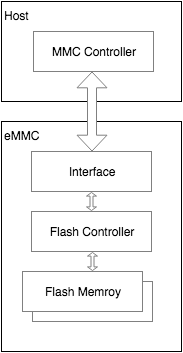

The diagram above was exported from draw.io. Its source (the exported page's mxGraphModel, read from the mxfile embedded in the PNG):
<mxGraphModel dx="794" dy="530" grid="1" gridSize="10" guides="1" tooltips="1" connect="1" arrows="1" fold="1" page="1" pageScale="1" pageWidth="826" pageHeight="1169" background="#ffffff" math="0" shadow="0">
  <root>
    <mxCell id="0" />
    <mxCell id="1" parent="0" />
    <mxCell id="2" value="eMMC" style="whiteSpace=wrap;html=1;align=left;verticalAlign=top;strokeWidth=1;" vertex="1" parent="1">
      <mxGeometry x="440" y="150" width="180" height="230" as="geometry" />
    </mxCell>
    <mxCell id="3" value="" style="group;strokeColor=none;" vertex="1" connectable="0" parent="1">
      <mxGeometry x="461" y="300" width="140" height="60" as="geometry" />
    </mxCell>
    <mxCell id="4" value="Flash Memroy" style="whiteSpace=wrap;html=1;strokeColor=#808080;" vertex="1" parent="3">
      <mxGeometry x="20" y="20" width="120" height="40" as="geometry" />
    </mxCell>
    <mxCell id="5" value="Flash Memroy" style="whiteSpace=wrap;html=1;strokeColor=#808080;" vertex="1" parent="3">
      <mxGeometry x="10" y="10" width="120" height="40" as="geometry" />
    </mxCell>
    <mxCell id="6" value="Flash Memroy" style="whiteSpace=wrap;html=1;strokeColor=#808080;" vertex="1" parent="3">
      <mxGeometry width="120" height="40" as="geometry" />
    </mxCell>
    <mxCell id="7" value="Flash Controller" style="whiteSpace=wrap;html=1;strokeColor=#808080;" vertex="1" parent="1">
      <mxGeometry x="470" y="240" width="120" height="40" as="geometry" />
    </mxCell>
    <mxCell id="8" value="Interface" style="whiteSpace=wrap;html=1;strokeColor=#808080;" vertex="1" parent="1">
      <mxGeometry x="470" y="180" width="120" height="40" as="geometry" />
    </mxCell>
    <mxCell id="9" value="Host" style="whiteSpace=wrap;html=1;align=left;verticalAlign=top;strokeWidth=1;" vertex="1" parent="1">
      <mxGeometry x="440" y="30" width="180" height="100" as="geometry" />
    </mxCell>
    <mxCell id="10" value="MMC Controller" style="whiteSpace=wrap;html=1;strokeColor=#808080;" vertex="1" parent="1">
      <mxGeometry x="472" y="60" width="120" height="40" as="geometry" />
    </mxCell>
    <mxCell id="11" value="" style="shape=doubleArrow;whiteSpace=wrap;html=1;rotation=90;strokeColor=#808080;" vertex="1" parent="1">
      <mxGeometry x="491" y="125" width="79" height="30" as="geometry" />
    </mxCell>
    <mxCell id="12" value="" style="shape=doubleArrow;whiteSpace=wrap;html=1;rotation=90;strokeColor=#808080;" vertex="1" parent="1">
      <mxGeometry x="521" y="225" width="18" height="10" as="geometry" />
    </mxCell>
    <mxCell id="13" value="" style="shape=doubleArrow;whiteSpace=wrap;html=1;rotation=90;strokeColor=#808080;" vertex="1" parent="1">
      <mxGeometry x="522" y="285" width="18" height="10" as="geometry" />
    </mxCell>
    <mxCell id="14" value="Flash Memroy" style="whiteSpace=wrap;html=1;strokeColor=#808080;" vertex="1" parent="1">
      <mxGeometry x="461" y="300" width="120" height="40" as="geometry" />
    </mxCell>
    <mxCell id="15" value="Flash Memroy" style="whiteSpace=wrap;html=1;strokeColor=#808080;" vertex="1" parent="1">
      <mxGeometry x="471" y="310" width="120" height="40" as="geometry" />
    </mxCell>
  </root>
</mxGraphModel>